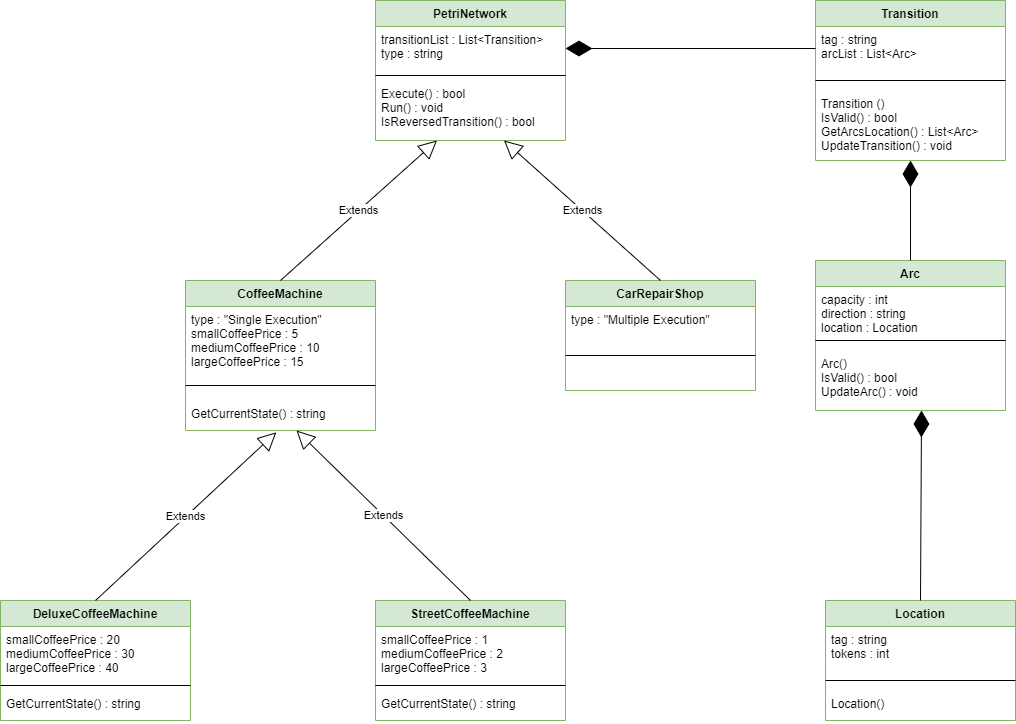

The diagram above was exported from draw.io. Its source (the exported page's mxGraphModel, read from the mxfile embedded in the PNG):
<mxGraphModel dx="2523" dy="867" grid="1" gridSize="10" guides="1" tooltips="1" connect="1" arrows="1" fold="1" page="1" pageScale="1" pageWidth="850" pageHeight="1100" math="0" shadow="0">
  <root>
    <mxCell id="0" />
    <mxCell id="1" parent="0" />
    <mxCell id="cMNJ9SctfbLLnidk653j-1" value="PetriNetwork" style="swimlane;fontStyle=1;align=center;verticalAlign=top;childLayout=stackLayout;horizontal=1;startSize=26;horizontalStack=0;resizeParent=1;resizeParentMax=0;resizeLast=0;collapsible=1;marginBottom=0;fillColor=#d5e8d4;strokeColor=#82b366;" parent="1" vertex="1">
      <mxGeometry x="-80" y="80" width="190" height="140" as="geometry" />
    </mxCell>
    <mxCell id="cMNJ9SctfbLLnidk653j-2" value="transitionList : List&lt;Transition&gt;&#10;type : string" style="text;strokeColor=none;fillColor=none;align=left;verticalAlign=top;spacingLeft=4;spacingRight=4;overflow=hidden;rotatable=0;points=[[0,0.5],[1,0.5]];portConstraint=eastwest;" parent="cMNJ9SctfbLLnidk653j-1" vertex="1">
      <mxGeometry y="26" width="190" height="44" as="geometry" />
    </mxCell>
    <mxCell id="cMNJ9SctfbLLnidk653j-3" value="" style="line;strokeWidth=1;fillColor=none;align=left;verticalAlign=middle;spacingTop=-1;spacingLeft=3;spacingRight=3;rotatable=0;labelPosition=right;points=[];portConstraint=eastwest;" parent="cMNJ9SctfbLLnidk653j-1" vertex="1">
      <mxGeometry y="70" width="190" height="10" as="geometry" />
    </mxCell>
    <mxCell id="cMNJ9SctfbLLnidk653j-4" value="Execute() : bool&#10;Run() : void&#10;IsReversedTransition() : bool" style="text;strokeColor=none;fillColor=none;align=left;verticalAlign=top;spacingLeft=4;spacingRight=4;overflow=hidden;rotatable=0;points=[[0,0.5],[1,0.5]];portConstraint=eastwest;" parent="cMNJ9SctfbLLnidk653j-1" vertex="1">
      <mxGeometry y="80" width="190" height="60" as="geometry" />
    </mxCell>
    <mxCell id="cMNJ9SctfbLLnidk653j-9" value="Transition" style="swimlane;fontStyle=1;align=center;verticalAlign=top;childLayout=stackLayout;horizontal=1;startSize=26;horizontalStack=0;resizeParent=1;resizeParentMax=0;resizeLast=0;collapsible=1;marginBottom=0;fillColor=#d5e8d4;strokeColor=#82b366;" parent="1" vertex="1">
      <mxGeometry x="360" y="80" width="190" height="160" as="geometry" />
    </mxCell>
    <mxCell id="cMNJ9SctfbLLnidk653j-10" value="tag : string&#10;arcList : List&lt;Arc&gt;" style="text;strokeColor=none;fillColor=none;align=left;verticalAlign=top;spacingLeft=4;spacingRight=4;overflow=hidden;rotatable=0;points=[[0,0.5],[1,0.5]];portConstraint=eastwest;" parent="cMNJ9SctfbLLnidk653j-9" vertex="1">
      <mxGeometry y="26" width="190" height="44" as="geometry" />
    </mxCell>
    <mxCell id="cMNJ9SctfbLLnidk653j-11" value="" style="line;strokeWidth=1;fillColor=none;align=left;verticalAlign=middle;spacingTop=-1;spacingLeft=3;spacingRight=3;rotatable=0;labelPosition=right;points=[];portConstraint=eastwest;" parent="cMNJ9SctfbLLnidk653j-9" vertex="1">
      <mxGeometry y="70" width="190" height="20" as="geometry" />
    </mxCell>
    <mxCell id="cMNJ9SctfbLLnidk653j-12" value="Transition ()&#10;IsValid() : bool&#10;GetArcsLocation() : List&lt;Arc&gt;&#10;UpdateTransition() : void" style="text;strokeColor=none;fillColor=none;align=left;verticalAlign=top;spacingLeft=4;spacingRight=4;overflow=hidden;rotatable=0;points=[[0,0.5],[1,0.5]];portConstraint=eastwest;" parent="cMNJ9SctfbLLnidk653j-9" vertex="1">
      <mxGeometry y="90" width="190" height="70" as="geometry" />
    </mxCell>
    <mxCell id="cMNJ9SctfbLLnidk653j-13" value="Arc" style="swimlane;fontStyle=1;align=center;verticalAlign=top;childLayout=stackLayout;horizontal=1;startSize=26;horizontalStack=0;resizeParent=1;resizeParentMax=0;resizeLast=0;collapsible=1;marginBottom=0;fillColor=#d5e8d4;strokeColor=#82b366;" parent="1" vertex="1">
      <mxGeometry x="360" y="340" width="190" height="150" as="geometry" />
    </mxCell>
    <mxCell id="cMNJ9SctfbLLnidk653j-14" value="capacity : int&#10;direction : string&#10;location : Location" style="text;strokeColor=none;fillColor=none;align=left;verticalAlign=top;spacingLeft=4;spacingRight=4;overflow=hidden;rotatable=0;points=[[0,0.5],[1,0.5]];portConstraint=eastwest;" parent="cMNJ9SctfbLLnidk653j-13" vertex="1">
      <mxGeometry y="26" width="190" height="44" as="geometry" />
    </mxCell>
    <mxCell id="cMNJ9SctfbLLnidk653j-15" value="" style="line;strokeWidth=1;fillColor=none;align=left;verticalAlign=middle;spacingTop=-1;spacingLeft=3;spacingRight=3;rotatable=0;labelPosition=right;points=[];portConstraint=eastwest;" parent="cMNJ9SctfbLLnidk653j-13" vertex="1">
      <mxGeometry y="70" width="190" height="20" as="geometry" />
    </mxCell>
    <mxCell id="cMNJ9SctfbLLnidk653j-16" value="Arc()&#10;IsValid() : bool&#10;UpdateArc() : void" style="text;strokeColor=none;fillColor=none;align=left;verticalAlign=top;spacingLeft=4;spacingRight=4;overflow=hidden;rotatable=0;points=[[0,0.5],[1,0.5]];portConstraint=eastwest;" parent="cMNJ9SctfbLLnidk653j-13" vertex="1">
      <mxGeometry y="90" width="190" height="60" as="geometry" />
    </mxCell>
    <mxCell id="cMNJ9SctfbLLnidk653j-17" value="Location" style="swimlane;fontStyle=1;align=center;verticalAlign=top;childLayout=stackLayout;horizontal=1;startSize=26;horizontalStack=0;resizeParent=1;resizeParentMax=0;resizeLast=0;collapsible=1;marginBottom=0;fillColor=#d5e8d4;strokeColor=#82b366;" parent="1" vertex="1">
      <mxGeometry x="370" y="680" width="190" height="120" as="geometry" />
    </mxCell>
    <mxCell id="cMNJ9SctfbLLnidk653j-18" value="tag : string&#10;tokens : int" style="text;strokeColor=none;fillColor=none;align=left;verticalAlign=top;spacingLeft=4;spacingRight=4;overflow=hidden;rotatable=0;points=[[0,0.5],[1,0.5]];portConstraint=eastwest;" parent="cMNJ9SctfbLLnidk653j-17" vertex="1">
      <mxGeometry y="26" width="190" height="44" as="geometry" />
    </mxCell>
    <mxCell id="cMNJ9SctfbLLnidk653j-19" value="" style="line;strokeWidth=1;fillColor=none;align=left;verticalAlign=middle;spacingTop=-1;spacingLeft=3;spacingRight=3;rotatable=0;labelPosition=right;points=[];portConstraint=eastwest;" parent="cMNJ9SctfbLLnidk653j-17" vertex="1">
      <mxGeometry y="70" width="190" height="20" as="geometry" />
    </mxCell>
    <mxCell id="cMNJ9SctfbLLnidk653j-20" value="Location()" style="text;strokeColor=none;fillColor=none;align=left;verticalAlign=top;spacingLeft=4;spacingRight=4;overflow=hidden;rotatable=0;points=[[0,0.5],[1,0.5]];portConstraint=eastwest;" parent="cMNJ9SctfbLLnidk653j-17" vertex="1">
      <mxGeometry y="90" width="190" height="30" as="geometry" />
    </mxCell>
    <mxCell id="cMNJ9SctfbLLnidk653j-21" value="CoffeeMachine" style="swimlane;fontStyle=1;align=center;verticalAlign=top;childLayout=stackLayout;horizontal=1;startSize=26;horizontalStack=0;resizeParent=1;resizeParentMax=0;resizeLast=0;collapsible=1;marginBottom=0;fillColor=#d5e8d4;strokeColor=#82b366;" parent="1" vertex="1">
      <mxGeometry x="-270" y="360" width="190" height="150" as="geometry" />
    </mxCell>
    <mxCell id="cMNJ9SctfbLLnidk653j-22" value="type : &quot;Single Execution&quot;&#10;smallCoffeePrice : 5&#10;mediumCoffeePrice : 10&#10;largeCoffeePrice : 15&#10;&#10;" style="text;strokeColor=none;fillColor=none;align=left;verticalAlign=top;spacingLeft=4;spacingRight=4;overflow=hidden;rotatable=0;points=[[0,0.5],[1,0.5]];portConstraint=eastwest;" parent="cMNJ9SctfbLLnidk653j-21" vertex="1">
      <mxGeometry y="26" width="190" height="64" as="geometry" />
    </mxCell>
    <mxCell id="cMNJ9SctfbLLnidk653j-23" value="" style="line;strokeWidth=1;fillColor=none;align=left;verticalAlign=middle;spacingTop=-1;spacingLeft=3;spacingRight=3;rotatable=0;labelPosition=right;points=[];portConstraint=eastwest;" parent="cMNJ9SctfbLLnidk653j-21" vertex="1">
      <mxGeometry y="90" width="190" height="30" as="geometry" />
    </mxCell>
    <mxCell id="cMNJ9SctfbLLnidk653j-24" value="GetCurrentState() : string" style="text;strokeColor=none;fillColor=none;align=left;verticalAlign=top;spacingLeft=4;spacingRight=4;overflow=hidden;rotatable=0;points=[[0,0.5],[1,0.5]];portConstraint=eastwest;" parent="cMNJ9SctfbLLnidk653j-21" vertex="1">
      <mxGeometry y="120" width="190" height="30" as="geometry" />
    </mxCell>
    <mxCell id="cMNJ9SctfbLLnidk653j-25" value="CarRepairShop" style="swimlane;fontStyle=1;align=center;verticalAlign=top;childLayout=stackLayout;horizontal=1;startSize=26;horizontalStack=0;resizeParent=1;resizeParentMax=0;resizeLast=0;collapsible=1;marginBottom=0;fillColor=#d5e8d4;strokeColor=#82b366;" parent="1" vertex="1">
      <mxGeometry x="110" y="360" width="190" height="110" as="geometry" />
    </mxCell>
    <mxCell id="cMNJ9SctfbLLnidk653j-26" value="type : &quot;Multiple Execution&quot;  " style="text;strokeColor=none;fillColor=none;align=left;verticalAlign=top;spacingLeft=4;spacingRight=4;overflow=hidden;rotatable=0;points=[[0,0.5],[1,0.5]];portConstraint=eastwest;" parent="cMNJ9SctfbLLnidk653j-25" vertex="1">
      <mxGeometry y="26" width="190" height="44" as="geometry" />
    </mxCell>
    <mxCell id="cMNJ9SctfbLLnidk653j-27" value="" style="line;strokeWidth=1;fillColor=none;align=left;verticalAlign=middle;spacingTop=-1;spacingLeft=3;spacingRight=3;rotatable=0;labelPosition=right;points=[];portConstraint=eastwest;" parent="cMNJ9SctfbLLnidk653j-25" vertex="1">
      <mxGeometry y="70" width="190" height="10" as="geometry" />
    </mxCell>
    <mxCell id="cMNJ9SctfbLLnidk653j-28" value="  " style="text;strokeColor=none;fillColor=none;align=left;verticalAlign=top;spacingLeft=4;spacingRight=4;overflow=hidden;rotatable=0;points=[[0,0.5],[1,0.5]];portConstraint=eastwest;" parent="cMNJ9SctfbLLnidk653j-25" vertex="1">
      <mxGeometry y="80" width="190" height="30" as="geometry" />
    </mxCell>
    <mxCell id="cMNJ9SctfbLLnidk653j-31" value="Extends" style="endArrow=block;endSize=16;endFill=0;html=1;exitX=0.5;exitY=0;exitDx=0;exitDy=0;" parent="1" source="cMNJ9SctfbLLnidk653j-21" target="cMNJ9SctfbLLnidk653j-4" edge="1">
      <mxGeometry width="160" relative="1" as="geometry">
        <mxPoint x="-30" y="250" as="sourcePoint" />
        <mxPoint x="130" y="250" as="targetPoint" />
      </mxGeometry>
    </mxCell>
    <mxCell id="cMNJ9SctfbLLnidk653j-32" value="Extends" style="endArrow=block;endSize=16;endFill=0;html=1;exitX=0.5;exitY=0;exitDx=0;exitDy=0;" parent="1" source="cMNJ9SctfbLLnidk653j-25" target="cMNJ9SctfbLLnidk653j-4" edge="1">
      <mxGeometry width="160" relative="1" as="geometry">
        <mxPoint x="-255" y="369.9999999999999" as="sourcePoint" />
        <mxPoint x="-98.52941176470586" y="230.0000000000001" as="targetPoint" />
      </mxGeometry>
    </mxCell>
    <mxCell id="cMNJ9SctfbLLnidk653j-34" value="" style="endArrow=diamondThin;endFill=1;endSize=24;html=1;entryX=1;entryY=0.5;entryDx=0;entryDy=0;exitX=0;exitY=0.5;exitDx=0;exitDy=0;" parent="1" source="cMNJ9SctfbLLnidk653j-10" target="cMNJ9SctfbLLnidk653j-2" edge="1">
      <mxGeometry width="160" relative="1" as="geometry">
        <mxPoint x="350" y="310" as="sourcePoint" />
        <mxPoint x="230" y="180" as="targetPoint" />
      </mxGeometry>
    </mxCell>
    <mxCell id="cMNJ9SctfbLLnidk653j-35" value="" style="endArrow=diamondThin;endFill=1;endSize=24;html=1;exitX=0.5;exitY=0;exitDx=0;exitDy=0;" parent="1" source="cMNJ9SctfbLLnidk653j-13" target="cMNJ9SctfbLLnidk653j-12" edge="1">
      <mxGeometry width="160" relative="1" as="geometry">
        <mxPoint x="290" y="138" as="sourcePoint" />
        <mxPoint x="120" y="138" as="targetPoint" />
      </mxGeometry>
    </mxCell>
    <mxCell id="cMNJ9SctfbLLnidk653j-36" value="" style="endArrow=diamondThin;endFill=1;endSize=24;html=1;exitX=0.5;exitY=0;exitDx=0;exitDy=0;entryX=0.558;entryY=1;entryDx=0;entryDy=0;entryPerimeter=0;" parent="1" source="cMNJ9SctfbLLnidk653j-17" target="cMNJ9SctfbLLnidk653j-16" edge="1">
      <mxGeometry width="160" relative="1" as="geometry">
        <mxPoint x="600" y="138" as="sourcePoint" />
        <mxPoint x="480" y="138" as="targetPoint" />
      </mxGeometry>
    </mxCell>
    <mxCell id="14hnAwnviFOWIX2CRWXI-1" value="DeluxeCoffeeMachine" style="swimlane;fontStyle=1;align=center;verticalAlign=top;childLayout=stackLayout;horizontal=1;startSize=26;horizontalStack=0;resizeParent=1;resizeParentMax=0;resizeLast=0;collapsible=1;marginBottom=0;fillColor=#d5e8d4;strokeColor=#82b366;" vertex="1" parent="1">
      <mxGeometry x="-455" y="680" width="190" height="120" as="geometry" />
    </mxCell>
    <mxCell id="14hnAwnviFOWIX2CRWXI-2" value="smallCoffeePrice : 20&#10;mediumCoffeePrice : 30&#10;largeCoffeePrice : 40" style="text;strokeColor=none;fillColor=none;align=left;verticalAlign=top;spacingLeft=4;spacingRight=4;overflow=hidden;rotatable=0;points=[[0,0.5],[1,0.5]];portConstraint=eastwest;" vertex="1" parent="14hnAwnviFOWIX2CRWXI-1">
      <mxGeometry y="26" width="190" height="54" as="geometry" />
    </mxCell>
    <mxCell id="14hnAwnviFOWIX2CRWXI-3" value="" style="line;strokeWidth=1;fillColor=none;align=left;verticalAlign=middle;spacingTop=-1;spacingLeft=3;spacingRight=3;rotatable=0;labelPosition=right;points=[];portConstraint=eastwest;" vertex="1" parent="14hnAwnviFOWIX2CRWXI-1">
      <mxGeometry y="80" width="190" height="10" as="geometry" />
    </mxCell>
    <mxCell id="14hnAwnviFOWIX2CRWXI-4" value="GetCurrentState() : string" style="text;strokeColor=none;fillColor=none;align=left;verticalAlign=top;spacingLeft=4;spacingRight=4;overflow=hidden;rotatable=0;points=[[0,0.5],[1,0.5]];portConstraint=eastwest;" vertex="1" parent="14hnAwnviFOWIX2CRWXI-1">
      <mxGeometry y="90" width="190" height="30" as="geometry" />
    </mxCell>
    <mxCell id="14hnAwnviFOWIX2CRWXI-5" value="StreetCoffeeMachine" style="swimlane;fontStyle=1;align=center;verticalAlign=top;childLayout=stackLayout;horizontal=1;startSize=26;horizontalStack=0;resizeParent=1;resizeParentMax=0;resizeLast=0;collapsible=1;marginBottom=0;fillColor=#d5e8d4;strokeColor=#82b366;" vertex="1" parent="1">
      <mxGeometry x="-80" y="680" width="190" height="120" as="geometry" />
    </mxCell>
    <mxCell id="14hnAwnviFOWIX2CRWXI-6" value="smallCoffeePrice : 1&#10;mediumCoffeePrice : 2&#10;largeCoffeePrice : 3" style="text;strokeColor=none;fillColor=none;align=left;verticalAlign=top;spacingLeft=4;spacingRight=4;overflow=hidden;rotatable=0;points=[[0,0.5],[1,0.5]];portConstraint=eastwest;" vertex="1" parent="14hnAwnviFOWIX2CRWXI-5">
      <mxGeometry y="26" width="190" height="54" as="geometry" />
    </mxCell>
    <mxCell id="14hnAwnviFOWIX2CRWXI-7" value="" style="line;strokeWidth=1;fillColor=none;align=left;verticalAlign=middle;spacingTop=-1;spacingLeft=3;spacingRight=3;rotatable=0;labelPosition=right;points=[];portConstraint=eastwest;" vertex="1" parent="14hnAwnviFOWIX2CRWXI-5">
      <mxGeometry y="80" width="190" height="10" as="geometry" />
    </mxCell>
    <mxCell id="14hnAwnviFOWIX2CRWXI-8" value="GetCurrentState() : string" style="text;strokeColor=none;fillColor=none;align=left;verticalAlign=top;spacingLeft=4;spacingRight=4;overflow=hidden;rotatable=0;points=[[0,0.5],[1,0.5]];portConstraint=eastwest;" vertex="1" parent="14hnAwnviFOWIX2CRWXI-5">
      <mxGeometry y="90" width="190" height="30" as="geometry" />
    </mxCell>
    <mxCell id="14hnAwnviFOWIX2CRWXI-9" value="Extends" style="endArrow=block;endSize=16;endFill=0;html=1;exitX=0.5;exitY=0;exitDx=0;exitDy=0;entryX=0.478;entryY=1.061;entryDx=0;entryDy=0;entryPerimeter=0;" edge="1" parent="1" source="14hnAwnviFOWIX2CRWXI-1" target="cMNJ9SctfbLLnidk653j-24">
      <mxGeometry width="160" relative="1" as="geometry">
        <mxPoint x="-165" y="370" as="sourcePoint" />
        <mxPoint x="-8.529411764705628" y="230" as="targetPoint" />
      </mxGeometry>
    </mxCell>
    <mxCell id="14hnAwnviFOWIX2CRWXI-10" value="Extends" style="endArrow=block;endSize=16;endFill=0;html=1;exitX=0.5;exitY=0;exitDx=0;exitDy=0;" edge="1" parent="1" source="14hnAwnviFOWIX2CRWXI-5">
      <mxGeometry width="160" relative="1" as="geometry">
        <mxPoint x="-350" y="690" as="sourcePoint" />
        <mxPoint x="-159" y="510" as="targetPoint" />
      </mxGeometry>
    </mxCell>
  </root>
</mxGraphModel>